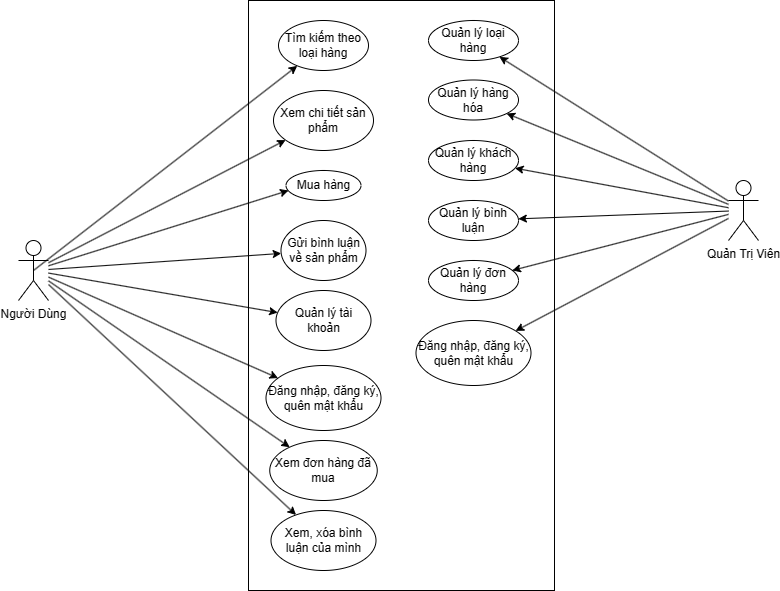

The diagram above was exported from draw.io. Its source (the exported page's mxGraphModel, read from the mxfile embedded in the PNG):
<mxGraphModel dx="744" dy="374" grid="1" gridSize="10" guides="1" tooltips="1" connect="1" arrows="1" fold="1" page="1" pageScale="1" pageWidth="690" pageHeight="980" math="0" shadow="0">
  <root>
    <mxCell id="0" />
    <mxCell id="1" parent="0" />
    <mxCell id="ZNbufSc8WCsMlxewLfdK-1" value="Người Dùng&lt;br&gt;" style="shape=umlActor;verticalLabelPosition=bottom;verticalAlign=top;html=1;outlineConnect=0;" parent="1" vertex="1">
      <mxGeometry x="50" y="290" width="30" height="60" as="geometry" />
    </mxCell>
    <mxCell id="ZNbufSc8WCsMlxewLfdK-3" value="" style="rounded=0;whiteSpace=wrap;html=1;" parent="1" vertex="1">
      <mxGeometry x="280" y="50" width="306" height="590" as="geometry" />
    </mxCell>
    <mxCell id="ZNbufSc8WCsMlxewLfdK-5" value="Tìm kiếm theo loại hàng" style="ellipse;whiteSpace=wrap;html=1;" parent="1" vertex="1">
      <mxGeometry x="310" y="70" width="90" height="50" as="geometry" />
    </mxCell>
    <mxCell id="ZNbufSc8WCsMlxewLfdK-8" value="Xem chi tiết sản phẩm" style="ellipse;whiteSpace=wrap;html=1;" parent="1" vertex="1">
      <mxGeometry x="305" y="140" width="100" height="60" as="geometry" />
    </mxCell>
    <mxCell id="ZNbufSc8WCsMlxewLfdK-9" value="Mua hàng" style="ellipse;whiteSpace=wrap;html=1;" parent="1" vertex="1">
      <mxGeometry x="317.5" y="220" width="75" height="30" as="geometry" />
    </mxCell>
    <mxCell id="ZNbufSc8WCsMlxewLfdK-10" value="Gửi bình luận về sản phẩm" style="ellipse;whiteSpace=wrap;html=1;" parent="1" vertex="1">
      <mxGeometry x="312.5" y="270" width="85" height="60" as="geometry" />
    </mxCell>
    <mxCell id="ZNbufSc8WCsMlxewLfdK-11" value="Quản lý tài khoản" style="ellipse;whiteSpace=wrap;html=1;" parent="1" vertex="1">
      <mxGeometry x="307.5" y="340" width="95" height="60" as="geometry" />
    </mxCell>
    <mxCell id="ZNbufSc8WCsMlxewLfdK-12" value="Đăng nhập, đăng ký, quên mật khẩu" style="ellipse;whiteSpace=wrap;html=1;" parent="1" vertex="1">
      <mxGeometry x="297.5" y="415" width="115" height="65" as="geometry" />
    </mxCell>
    <mxCell id="ZNbufSc8WCsMlxewLfdK-13" value="Xem đơn hàng đã mua" style="ellipse;whiteSpace=wrap;html=1;" parent="1" vertex="1">
      <mxGeometry x="301.25" y="490" width="107.5" height="60" as="geometry" />
    </mxCell>
    <mxCell id="ZNbufSc8WCsMlxewLfdK-14" value="Xem, xóa bình luận của mình" style="ellipse;whiteSpace=wrap;html=1;" parent="1" vertex="1">
      <mxGeometry x="302.5" y="560" width="105" height="60" as="geometry" />
    </mxCell>
    <mxCell id="ZNbufSc8WCsMlxewLfdK-18" value="" style="endArrow=classic;html=1;rounded=0;exitX=0.5;exitY=0.5;exitDx=0;exitDy=0;exitPerimeter=0;" parent="1" source="ZNbufSc8WCsMlxewLfdK-1" target="ZNbufSc8WCsMlxewLfdK-5" edge="1">
      <mxGeometry width="50" height="50" relative="1" as="geometry">
        <mxPoint x="180" y="300" as="sourcePoint" />
        <mxPoint x="230" y="250" as="targetPoint" />
      </mxGeometry>
    </mxCell>
    <mxCell id="ZNbufSc8WCsMlxewLfdK-19" value="" style="endArrow=classic;html=1;rounded=0;" parent="1" source="ZNbufSc8WCsMlxewLfdK-1" target="ZNbufSc8WCsMlxewLfdK-8" edge="1">
      <mxGeometry width="50" height="50" relative="1" as="geometry">
        <mxPoint x="195" y="306.5" as="sourcePoint" />
        <mxPoint x="334" y="163.5" as="targetPoint" />
      </mxGeometry>
    </mxCell>
    <mxCell id="ZNbufSc8WCsMlxewLfdK-21" value="" style="endArrow=classic;html=1;" parent="1" source="ZNbufSc8WCsMlxewLfdK-1" edge="1">
      <mxGeometry width="50" height="50" relative="1" as="geometry">
        <mxPoint x="210" y="258" as="sourcePoint" />
        <mxPoint x="320" y="240" as="targetPoint" />
      </mxGeometry>
    </mxCell>
    <mxCell id="ZNbufSc8WCsMlxewLfdK-22" value="" style="endArrow=classic;html=1;" parent="1" source="ZNbufSc8WCsMlxewLfdK-1" target="ZNbufSc8WCsMlxewLfdK-10" edge="1">
      <mxGeometry width="50" height="50" relative="1" as="geometry">
        <mxPoint x="220" y="268" as="sourcePoint" />
        <mxPoint x="330" y="250" as="targetPoint" />
      </mxGeometry>
    </mxCell>
    <mxCell id="ZNbufSc8WCsMlxewLfdK-23" value="" style="endArrow=classic;html=1;" parent="1" source="ZNbufSc8WCsMlxewLfdK-1" target="ZNbufSc8WCsMlxewLfdK-11" edge="1">
      <mxGeometry width="50" height="50" relative="1" as="geometry">
        <mxPoint x="230" y="278" as="sourcePoint" />
        <mxPoint x="340" y="260" as="targetPoint" />
      </mxGeometry>
    </mxCell>
    <mxCell id="ZNbufSc8WCsMlxewLfdK-24" value="" style="endArrow=classic;html=1;" parent="1" source="ZNbufSc8WCsMlxewLfdK-1" target="ZNbufSc8WCsMlxewLfdK-12" edge="1">
      <mxGeometry width="50" height="50" relative="1" as="geometry">
        <mxPoint x="240" y="288" as="sourcePoint" />
        <mxPoint x="350" y="270" as="targetPoint" />
      </mxGeometry>
    </mxCell>
    <mxCell id="ZNbufSc8WCsMlxewLfdK-25" value="" style="endArrow=classic;html=1;" parent="1" source="ZNbufSc8WCsMlxewLfdK-1" target="ZNbufSc8WCsMlxewLfdK-13" edge="1">
      <mxGeometry width="50" height="50" relative="1" as="geometry">
        <mxPoint x="250" y="298" as="sourcePoint" />
        <mxPoint x="360" y="280" as="targetPoint" />
      </mxGeometry>
    </mxCell>
    <mxCell id="ZNbufSc8WCsMlxewLfdK-26" value="" style="endArrow=classic;html=1;" parent="1" source="ZNbufSc8WCsMlxewLfdK-1" target="ZNbufSc8WCsMlxewLfdK-14" edge="1">
      <mxGeometry width="50" height="50" relative="1" as="geometry">
        <mxPoint x="260" y="308" as="sourcePoint" />
        <mxPoint x="370" y="290" as="targetPoint" />
      </mxGeometry>
    </mxCell>
    <mxCell id="ZNbufSc8WCsMlxewLfdK-28" value="Quản Trị Viên" style="shape=umlActor;verticalLabelPosition=bottom;verticalAlign=top;html=1;outlineConnect=0;" parent="1" vertex="1">
      <mxGeometry x="760" y="230" width="30" height="60" as="geometry" />
    </mxCell>
    <mxCell id="ZNbufSc8WCsMlxewLfdK-34" value="Quản lý loại hàng" style="ellipse;whiteSpace=wrap;html=1;" parent="1" vertex="1">
      <mxGeometry x="460" y="70" width="90" height="40" as="geometry" />
    </mxCell>
    <mxCell id="ZNbufSc8WCsMlxewLfdK-35" value="" style="endArrow=classic;html=1;rounded=0;" parent="1" source="ZNbufSc8WCsMlxewLfdK-28" target="ZNbufSc8WCsMlxewLfdK-34" edge="1">
      <mxGeometry width="50" height="50" relative="1" as="geometry">
        <mxPoint x="610" y="180" as="sourcePoint" />
        <mxPoint x="660" y="130" as="targetPoint" />
      </mxGeometry>
    </mxCell>
    <mxCell id="ZNbufSc8WCsMlxewLfdK-36" value="Quản lý hàng hóa" style="ellipse;whiteSpace=wrap;html=1;" parent="1" vertex="1">
      <mxGeometry x="460" y="129.5" width="90" height="40" as="geometry" />
    </mxCell>
    <mxCell id="ZNbufSc8WCsMlxewLfdK-37" value="" style="endArrow=classic;html=1;rounded=0;" parent="1" source="ZNbufSc8WCsMlxewLfdK-28" target="ZNbufSc8WCsMlxewLfdK-36" edge="1">
      <mxGeometry width="50" height="50" relative="1" as="geometry">
        <mxPoint x="750" y="320.5" as="sourcePoint" />
        <mxPoint x="650" y="199.5" as="targetPoint" />
      </mxGeometry>
    </mxCell>
    <mxCell id="ZNbufSc8WCsMlxewLfdK-38" value="Quản lý khách hàng" style="ellipse;whiteSpace=wrap;html=1;" parent="1" vertex="1">
      <mxGeometry x="460" y="190" width="90" height="40" as="geometry" />
    </mxCell>
    <mxCell id="ZNbufSc8WCsMlxewLfdK-39" value="" style="endArrow=classic;html=1;rounded=0;" parent="1" source="ZNbufSc8WCsMlxewLfdK-28" target="ZNbufSc8WCsMlxewLfdK-38" edge="1">
      <mxGeometry width="50" height="50" relative="1" as="geometry">
        <mxPoint x="750" y="325.5" as="sourcePoint" />
        <mxPoint x="640" y="270" as="targetPoint" />
      </mxGeometry>
    </mxCell>
    <mxCell id="ZNbufSc8WCsMlxewLfdK-40" value="Quản lý bình luận" style="ellipse;whiteSpace=wrap;html=1;" parent="1" vertex="1">
      <mxGeometry x="460" y="250" width="90" height="40" as="geometry" />
    </mxCell>
    <mxCell id="ZNbufSc8WCsMlxewLfdK-41" value="" style="endArrow=classic;html=1;rounded=0;" parent="1" source="ZNbufSc8WCsMlxewLfdK-28" target="ZNbufSc8WCsMlxewLfdK-40" edge="1">
      <mxGeometry width="50" height="50" relative="1" as="geometry">
        <mxPoint x="770" y="250.00285714285724" as="sourcePoint" />
        <mxPoint x="650" y="317.86" as="targetPoint" />
      </mxGeometry>
    </mxCell>
    <mxCell id="ZNbufSc8WCsMlxewLfdK-44" value="Quản lý đơn hàng" style="ellipse;whiteSpace=wrap;html=1;" parent="1" vertex="1">
      <mxGeometry x="460" y="310" width="90" height="40" as="geometry" />
    </mxCell>
    <mxCell id="ZNbufSc8WCsMlxewLfdK-45" value="" style="endArrow=classic;html=1;rounded=0;" parent="1" source="ZNbufSc8WCsMlxewLfdK-28" target="ZNbufSc8WCsMlxewLfdK-44" edge="1">
      <mxGeometry width="50" height="50" relative="1" as="geometry">
        <mxPoint x="770" y="435.5" as="sourcePoint" />
        <mxPoint x="660" y="380" as="targetPoint" />
      </mxGeometry>
    </mxCell>
    <mxCell id="ue6AjzSkejRG8dMHHxn4-8" value="Đăng nhập, đăng ký, quên mật khẩu" style="ellipse;whiteSpace=wrap;html=1;" vertex="1" parent="1">
      <mxGeometry x="447.5" y="370" width="115" height="65" as="geometry" />
    </mxCell>
    <mxCell id="ue6AjzSkejRG8dMHHxn4-9" value="" style="endArrow=classic;html=1;" edge="1" parent="1" source="ZNbufSc8WCsMlxewLfdK-28" target="ue6AjzSkejRG8dMHHxn4-8">
      <mxGeometry width="50" height="50" relative="1" as="geometry">
        <mxPoint x="610" y="379" as="sourcePoint" />
        <mxPoint x="840" y="480" as="targetPoint" />
      </mxGeometry>
    </mxCell>
  </root>
</mxGraphModel>